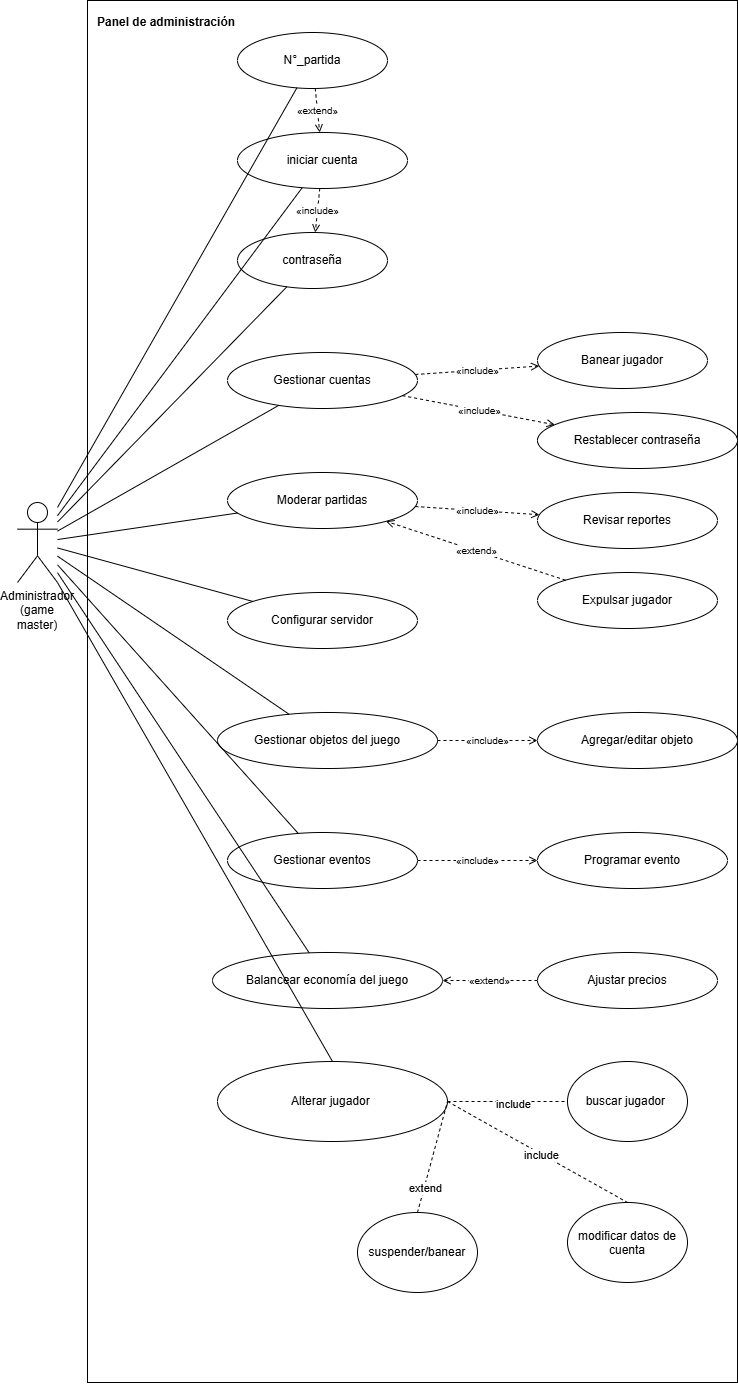

The diagram above was exported from draw.io. Its source (the exported page's mxGraphModel, read from the mxfile embedded in the PNG):
<mxGraphModel dx="1372" dy="788" grid="1" gridSize="10" guides="1" tooltips="1" connect="1" arrows="1" fold="1" page="1" pageScale="1" pageWidth="827" pageHeight="1169" math="0" shadow="0">
  <root>
    <mxCell id="0" />
    <mxCell id="1" parent="0" />
    <mxCell id="I8oYMXQh38Xn3wbvyoWd-1" parent="1" style="rounded=0;whiteSpace=wrap;html=1;verticalAlign=top;align=left;spacingLeft=8;spacingTop=8;fillColor=none;fontStyle=1" value="Panel de administración" vertex="1">
      <mxGeometry height="1382" width="650" x="340" y="28" as="geometry" />
    </mxCell>
    <mxCell id="I8oYMXQh38Xn3wbvyoWd-2" parent="1" style="shape=umlActor;whiteSpace=wrap;html=1;verticalLabelPosition=bottom;verticalAlign=top;outlineConnect=0;" value="Administrador&lt;div&gt;(game master)&lt;/div&gt;" vertex="1">
      <mxGeometry height="80" width="40" x="270" y="530" as="geometry" />
    </mxCell>
    <mxCell id="I8oYMXQh38Xn3wbvyoWd-3" parent="1" style="ellipse;whiteSpace=wrap;html=1;" value="N°_partida" vertex="1">
      <mxGeometry height="56" width="150" x="490" y="60" as="geometry" />
    </mxCell>
    <mxCell id="I8oYMXQh38Xn3wbvyoWd-4" parent="1" style="ellipse;whiteSpace=wrap;html=1;" value="iniciar cuenta" vertex="1">
      <mxGeometry height="56" width="170" x="490" y="160" as="geometry" />
    </mxCell>
    <mxCell id="I8oYMXQh38Xn3wbvyoWd-5" parent="1" style="ellipse;whiteSpace=wrap;html=1;" value="contraseña" vertex="1">
      <mxGeometry height="56" width="150" x="490" y="260" as="geometry" />
    </mxCell>
    <mxCell id="I8oYMXQh38Xn3wbvyoWd-6" parent="1" style="ellipse;whiteSpace=wrap;html=1;" value="Gestionar cuentas" vertex="1">
      <mxGeometry height="56" width="190" x="480" y="380" as="geometry" />
    </mxCell>
    <mxCell id="I8oYMXQh38Xn3wbvyoWd-7" parent="1" style="ellipse;whiteSpace=wrap;html=1;" value="Moderar partidas" vertex="1">
      <mxGeometry height="56" width="190" x="480" y="500" as="geometry" />
    </mxCell>
    <mxCell id="I8oYMXQh38Xn3wbvyoWd-8" parent="1" style="ellipse;whiteSpace=wrap;html=1;" value="Configurar servidor" vertex="1">
      <mxGeometry height="56" width="190" x="480" y="620" as="geometry" />
    </mxCell>
    <mxCell id="I8oYMXQh38Xn3wbvyoWd-9" parent="1" style="ellipse;whiteSpace=wrap;html=1;" value="Gestionar objetos del juego" vertex="1">
      <mxGeometry height="56" width="220" x="470" y="740" as="geometry" />
    </mxCell>
    <mxCell id="I8oYMXQh38Xn3wbvyoWd-10" parent="1" style="ellipse;whiteSpace=wrap;html=1;" value="Gestionar eventos" vertex="1">
      <mxGeometry height="56" width="190" x="480" y="860" as="geometry" />
    </mxCell>
    <mxCell id="I8oYMXQh38Xn3wbvyoWd-11" parent="1" style="ellipse;whiteSpace=wrap;html=1;" value="Balancear economía del juego" vertex="1">
      <mxGeometry height="56" width="230" x="465" y="980" as="geometry" />
    </mxCell>
    <mxCell id="I8oYMXQh38Xn3wbvyoWd-12" parent="1" style="ellipse;whiteSpace=wrap;html=1;" value="Banear jugador" vertex="1">
      <mxGeometry height="56" width="170" x="790" y="360" as="geometry" />
    </mxCell>
    <mxCell id="I8oYMXQh38Xn3wbvyoWd-13" parent="1" style="ellipse;whiteSpace=wrap;html=1;" value="Restablecer contraseña" vertex="1">
      <mxGeometry height="56" width="200" x="790" y="440" as="geometry" />
    </mxCell>
    <mxCell id="I8oYMXQh38Xn3wbvyoWd-14" parent="1" style="ellipse;whiteSpace=wrap;html=1;" value="Revisar reportes" vertex="1">
      <mxGeometry height="56" width="180" x="790" y="520" as="geometry" />
    </mxCell>
    <mxCell id="I8oYMXQh38Xn3wbvyoWd-15" parent="1" style="ellipse;whiteSpace=wrap;html=1;" value="Expulsar jugador" vertex="1">
      <mxGeometry height="56" width="180" x="790" y="600" as="geometry" />
    </mxCell>
    <mxCell id="I8oYMXQh38Xn3wbvyoWd-16" parent="1" style="ellipse;whiteSpace=wrap;html=1;" value="Agregar/editar objeto" vertex="1">
      <mxGeometry height="56" width="200" x="790" y="740" as="geometry" />
    </mxCell>
    <mxCell id="I8oYMXQh38Xn3wbvyoWd-17" parent="1" style="ellipse;whiteSpace=wrap;html=1;" value="Programar evento" vertex="1">
      <mxGeometry height="56" width="190" x="790" y="860" as="geometry" />
    </mxCell>
    <mxCell id="I8oYMXQh38Xn3wbvyoWd-18" parent="1" style="ellipse;whiteSpace=wrap;html=1;" value="Ajustar precios" vertex="1">
      <mxGeometry height="56" width="180" x="790" y="980" as="geometry" />
    </mxCell>
    <mxCell id="I8oYMXQh38Xn3wbvyoWd-19" edge="1" parent="1" source="I8oYMXQh38Xn3wbvyoWd-2" style="endArrow=none;html=1;rounded=0;" target="I8oYMXQh38Xn3wbvyoWd-3">
      <mxGeometry relative="1" as="geometry" />
    </mxCell>
    <mxCell id="I8oYMXQh38Xn3wbvyoWd-20" edge="1" parent="1" source="I8oYMXQh38Xn3wbvyoWd-2" style="endArrow=none;html=1;rounded=0;" target="I8oYMXQh38Xn3wbvyoWd-4">
      <mxGeometry relative="1" as="geometry" />
    </mxCell>
    <mxCell id="I8oYMXQh38Xn3wbvyoWd-21" edge="1" parent="1" source="I8oYMXQh38Xn3wbvyoWd-2" style="endArrow=none;html=1;rounded=0;" target="I8oYMXQh38Xn3wbvyoWd-5">
      <mxGeometry relative="1" as="geometry" />
    </mxCell>
    <mxCell id="I8oYMXQh38Xn3wbvyoWd-22" edge="1" parent="1" source="I8oYMXQh38Xn3wbvyoWd-2" style="endArrow=none;html=1;rounded=0;" target="I8oYMXQh38Xn3wbvyoWd-6">
      <mxGeometry relative="1" as="geometry" />
    </mxCell>
    <mxCell id="I8oYMXQh38Xn3wbvyoWd-23" edge="1" parent="1" source="I8oYMXQh38Xn3wbvyoWd-2" style="endArrow=none;html=1;rounded=0;" target="I8oYMXQh38Xn3wbvyoWd-7">
      <mxGeometry relative="1" as="geometry" />
    </mxCell>
    <mxCell id="I8oYMXQh38Xn3wbvyoWd-24" edge="1" parent="1" source="I8oYMXQh38Xn3wbvyoWd-2" style="endArrow=none;html=1;rounded=0;" target="I8oYMXQh38Xn3wbvyoWd-8">
      <mxGeometry relative="1" as="geometry" />
    </mxCell>
    <mxCell id="I8oYMXQh38Xn3wbvyoWd-25" edge="1" parent="1" source="I8oYMXQh38Xn3wbvyoWd-2" style="endArrow=none;html=1;rounded=0;" target="I8oYMXQh38Xn3wbvyoWd-9">
      <mxGeometry relative="1" as="geometry" />
    </mxCell>
    <mxCell id="I8oYMXQh38Xn3wbvyoWd-26" edge="1" parent="1" source="I8oYMXQh38Xn3wbvyoWd-2" style="endArrow=none;html=1;rounded=0;" target="I8oYMXQh38Xn3wbvyoWd-10">
      <mxGeometry relative="1" as="geometry" />
    </mxCell>
    <mxCell id="I8oYMXQh38Xn3wbvyoWd-27" edge="1" parent="1" source="I8oYMXQh38Xn3wbvyoWd-2" style="endArrow=none;html=1;rounded=0;" target="I8oYMXQh38Xn3wbvyoWd-11">
      <mxGeometry relative="1" as="geometry" />
    </mxCell>
    <mxCell id="I8oYMXQh38Xn3wbvyoWd-28" edge="1" parent="1" source="I8oYMXQh38Xn3wbvyoWd-3" style="endArrow=open;endFill=0;dashed=1;html=1;fontSize=10;" target="I8oYMXQh38Xn3wbvyoWd-4" value="«extend»">
      <mxGeometry relative="1" as="geometry" />
    </mxCell>
    <mxCell id="I8oYMXQh38Xn3wbvyoWd-29" edge="1" parent="1" source="I8oYMXQh38Xn3wbvyoWd-4" style="endArrow=open;endFill=0;dashed=1;html=1;fontSize=10;" target="I8oYMXQh38Xn3wbvyoWd-5" value="«include»">
      <mxGeometry relative="1" as="geometry" />
    </mxCell>
    <mxCell id="I8oYMXQh38Xn3wbvyoWd-30" edge="1" parent="1" source="I8oYMXQh38Xn3wbvyoWd-6" style="endArrow=open;endFill=0;dashed=1;html=1;fontSize=10;" target="I8oYMXQh38Xn3wbvyoWd-12" value="«include»">
      <mxGeometry relative="1" as="geometry" />
    </mxCell>
    <mxCell id="I8oYMXQh38Xn3wbvyoWd-31" edge="1" parent="1" source="I8oYMXQh38Xn3wbvyoWd-6" style="endArrow=open;endFill=0;dashed=1;html=1;fontSize=10;" target="I8oYMXQh38Xn3wbvyoWd-13" value="«include»">
      <mxGeometry relative="1" as="geometry" />
    </mxCell>
    <mxCell id="I8oYMXQh38Xn3wbvyoWd-32" edge="1" parent="1" source="I8oYMXQh38Xn3wbvyoWd-7" style="endArrow=open;endFill=0;dashed=1;html=1;fontSize=10;" target="I8oYMXQh38Xn3wbvyoWd-14" value="«include»">
      <mxGeometry relative="1" as="geometry" />
    </mxCell>
    <mxCell id="I8oYMXQh38Xn3wbvyoWd-33" edge="1" parent="1" source="I8oYMXQh38Xn3wbvyoWd-15" style="endArrow=open;endFill=0;dashed=1;html=1;fontSize=10;" target="I8oYMXQh38Xn3wbvyoWd-7" value="«extend»">
      <mxGeometry relative="1" as="geometry" />
    </mxCell>
    <mxCell id="I8oYMXQh38Xn3wbvyoWd-34" edge="1" parent="1" source="I8oYMXQh38Xn3wbvyoWd-9" style="endArrow=open;endFill=0;dashed=1;html=1;fontSize=10;" target="I8oYMXQh38Xn3wbvyoWd-16" value="«include»">
      <mxGeometry relative="1" as="geometry" />
    </mxCell>
    <mxCell id="I8oYMXQh38Xn3wbvyoWd-35" edge="1" parent="1" source="I8oYMXQh38Xn3wbvyoWd-10" style="endArrow=open;endFill=0;dashed=1;html=1;fontSize=10;" target="I8oYMXQh38Xn3wbvyoWd-17" value="«include»">
      <mxGeometry relative="1" as="geometry" />
    </mxCell>
    <mxCell id="I8oYMXQh38Xn3wbvyoWd-36" edge="1" parent="1" source="I8oYMXQh38Xn3wbvyoWd-18" style="endArrow=open;endFill=0;dashed=1;html=1;fontSize=10;" target="I8oYMXQh38Xn3wbvyoWd-11" value="«extend»">
      <mxGeometry relative="1" as="geometry" />
    </mxCell>
    <mxCell id="I8oYMXQh38Xn3wbvyoWd-37" parent="1" style="ellipse;whiteSpace=wrap;html=1;shapeInside=1;" value="&lt;div&gt;&lt;br&gt;&lt;/div&gt;&lt;div&gt;&lt;br&gt;&lt;/div&gt;&lt;div&gt;Alterar jugador&amp;nbsp;&lt;/div&gt;" vertex="1">
      <mxGeometry height="80" width="230" x="470" y="1089" as="geometry" />
    </mxCell>
    <mxCell id="I8oYMXQh38Xn3wbvyoWd-38" parent="1" style="ellipse;whiteSpace=wrap;html=1;shapeInside=1;" value="&lt;div&gt;&lt;br&gt;&lt;/div&gt;&lt;div&gt;&lt;br&gt;&lt;/div&gt;&lt;div&gt;buscar jugador&amp;nbsp;&lt;/div&gt;" vertex="1">
      <mxGeometry height="80" width="120" x="820" y="1089" as="geometry" />
    </mxCell>
    <mxCell id="I8oYMXQh38Xn3wbvyoWd-40" parent="1" style="ellipse;whiteSpace=wrap;html=1;shapeInside=1;" value="modificar datos de cuenta" vertex="1">
      <mxGeometry height="80" width="120" x="820" y="1230" as="geometry" />
    </mxCell>
    <mxCell id="I8oYMXQh38Xn3wbvyoWd-41" parent="1" style="ellipse;whiteSpace=wrap;html=1;shapeInside=1;" value="&lt;div&gt;&lt;br&gt;&lt;/div&gt;&lt;div&gt;&lt;br&gt;&lt;/div&gt;&lt;div&gt;suspender/banear&lt;/div&gt;" vertex="1">
      <mxGeometry height="80" width="120" x="610" y="1240" as="geometry" />
    </mxCell>
    <mxCell id="I8oYMXQh38Xn3wbvyoWd-42" edge="1" parent="1" source="I8oYMXQh38Xn3wbvyoWd-37" style="endArrow=none;dashed=1;html=1;rounded=0;exitX=1;exitY=0.5;exitDx=0;exitDy=0;entryX=0;entryY=0.5;entryDx=0;entryDy=0;" target="I8oYMXQh38Xn3wbvyoWd-38" value="">
      <mxGeometry height="50" relative="1" width="50" as="geometry">
        <mxPoint x="700" y="1170" as="sourcePoint" />
        <mxPoint x="750" y="1120" as="targetPoint" />
      </mxGeometry>
    </mxCell>
    <mxCell id="I8oYMXQh38Xn3wbvyoWd-45" connectable="0" parent="I8oYMXQh38Xn3wbvyoWd-42" style="edgeLabel;html=1;align=center;verticalAlign=middle;resizable=0;points=[];" value="include" vertex="1">
      <mxGeometry relative="1" x="0.0833" y="-2" as="geometry">
        <mxPoint as="offset" />
      </mxGeometry>
    </mxCell>
    <mxCell id="I8oYMXQh38Xn3wbvyoWd-43" edge="1" parent="1" source="I8oYMXQh38Xn3wbvyoWd-41" style="endArrow=none;dashed=1;html=1;rounded=0;exitX=0.5;exitY=0;exitDx=0;exitDy=0;entryX=1;entryY=0.5;entryDx=0;entryDy=0;" target="I8oYMXQh38Xn3wbvyoWd-37" value="">
      <mxGeometry height="50" relative="1" width="50" as="geometry">
        <mxPoint x="710" y="1250" as="sourcePoint" />
        <mxPoint x="760" y="1200" as="targetPoint" />
      </mxGeometry>
    </mxCell>
    <mxCell id="I8oYMXQh38Xn3wbvyoWd-47" connectable="0" parent="I8oYMXQh38Xn3wbvyoWd-43" style="edgeLabel;html=1;align=center;verticalAlign=middle;resizable=0;points=[];" value="extend" vertex="1">
      <mxGeometry relative="1" x="-0.5439" y="-1" as="geometry">
        <mxPoint as="offset" />
      </mxGeometry>
    </mxCell>
    <mxCell id="I8oYMXQh38Xn3wbvyoWd-44" edge="1" parent="1" source="I8oYMXQh38Xn3wbvyoWd-37" style="endArrow=none;dashed=1;html=1;rounded=0;exitX=1;exitY=0.5;exitDx=0;exitDy=0;entryX=0.5;entryY=0;entryDx=0;entryDy=0;" target="I8oYMXQh38Xn3wbvyoWd-40" value="">
      <mxGeometry height="50" relative="1" width="50" as="geometry">
        <mxPoint x="780" y="1250" as="sourcePoint" />
        <mxPoint x="830" y="1200" as="targetPoint" />
      </mxGeometry>
    </mxCell>
    <mxCell id="I8oYMXQh38Xn3wbvyoWd-46" connectable="0" parent="I8oYMXQh38Xn3wbvyoWd-44" style="edgeLabel;html=1;align=center;verticalAlign=middle;resizable=0;points=[];" value="include" vertex="1">
      <mxGeometry relative="1" x="0.0504" y="-1" as="geometry">
        <mxPoint as="offset" />
      </mxGeometry>
    </mxCell>
    <mxCell id="I8oYMXQh38Xn3wbvyoWd-48" edge="1" parent="1" source="I8oYMXQh38Xn3wbvyoWd-2" style="endArrow=none;html=1;rounded=0;entryX=0.5;entryY=0;entryDx=0;entryDy=0;exitX=1;exitY=1;exitDx=0;exitDy=0;exitPerimeter=0;" target="I8oYMXQh38Xn3wbvyoWd-37" value="">
      <mxGeometry height="50" relative="1" width="50" as="geometry">
        <mxPoint x="200" y="820" as="sourcePoint" />
        <mxPoint x="250" y="770" as="targetPoint" />
      </mxGeometry>
    </mxCell>
  </root>
</mxGraphModel>